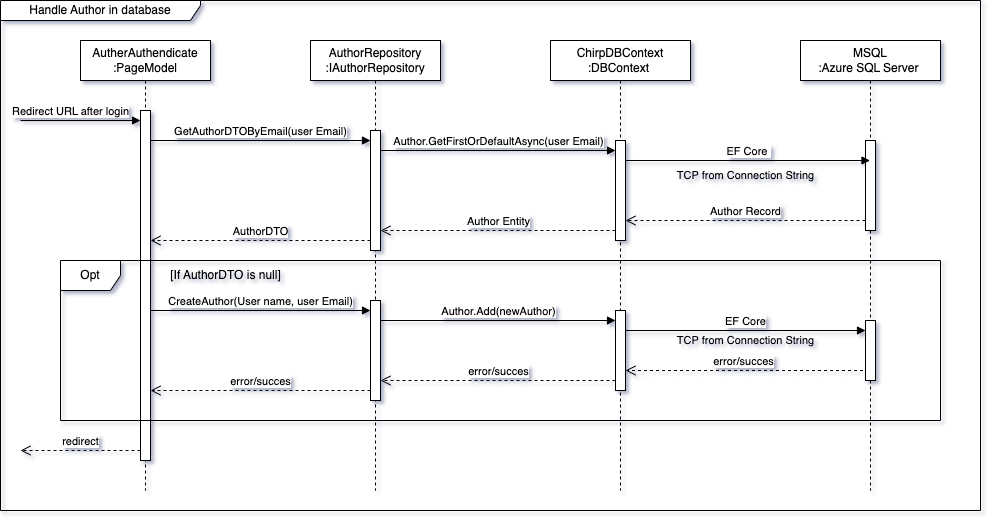

The diagram above was exported from draw.io. Its source (the exported page's mxGraphModel, read from the mxfile embedded in the PNG):
<mxGraphModel dx="995" dy="550" grid="1" gridSize="10" guides="1" tooltips="1" connect="1" arrows="1" fold="1" page="1" pageScale="1" pageWidth="827" pageHeight="1169" math="0" shadow="0">
  <root>
    <mxCell id="0" />
    <mxCell id="1" parent="0" />
    <mxCell id="cTqbEWv_qDrDUvfU7jWR-1" value="ChirpDBContext&lt;br&gt;:DBContext&amp;nbsp;" style="shape=umlLifeline;perimeter=lifelinePerimeter;whiteSpace=wrap;html=1;container=1;dropTarget=0;collapsible=0;recursiveResize=0;outlineConnect=0;portConstraint=eastwest;newEdgeStyle={&quot;curved&quot;:0,&quot;rounded&quot;:0};" vertex="1" parent="1">
      <mxGeometry x="570" y="80" width="140" height="450" as="geometry" />
    </mxCell>
    <mxCell id="cTqbEWv_qDrDUvfU7jWR-2" value="" style="html=1;points=[[0,0,0,0,5],[0,1,0,0,-5],[1,0,0,0,5],[1,1,0,0,-5]];perimeter=orthogonalPerimeter;outlineConnect=0;targetShapes=umlLifeline;portConstraint=eastwest;newEdgeStyle={&quot;curved&quot;:0,&quot;rounded&quot;:0};" vertex="1" parent="cTqbEWv_qDrDUvfU7jWR-1">
      <mxGeometry x="65" y="100" width="10" height="100" as="geometry" />
    </mxCell>
    <mxCell id="cTqbEWv_qDrDUvfU7jWR-3" value="AuthorRepository&lt;br&gt;:IAuthorRepository" style="shape=umlLifeline;perimeter=lifelinePerimeter;whiteSpace=wrap;html=1;container=1;dropTarget=0;collapsible=0;recursiveResize=0;outlineConnect=0;portConstraint=eastwest;newEdgeStyle={&quot;curved&quot;:0,&quot;rounded&quot;:0};" vertex="1" parent="1">
      <mxGeometry x="330" y="80" width="130" height="450" as="geometry" />
    </mxCell>
    <mxCell id="cTqbEWv_qDrDUvfU7jWR-4" value="" style="html=1;points=[[0,0,0,0,5],[0,1,0,0,-5],[1,0,0,0,5],[1,1,0,0,-5]];perimeter=orthogonalPerimeter;outlineConnect=0;targetShapes=umlLifeline;portConstraint=eastwest;newEdgeStyle={&quot;curved&quot;:0,&quot;rounded&quot;:0};" vertex="1" parent="cTqbEWv_qDrDUvfU7jWR-3">
      <mxGeometry x="60" y="90" width="10" height="120" as="geometry" />
    </mxCell>
    <mxCell id="cTqbEWv_qDrDUvfU7jWR-5" value="" style="html=1;points=[[0,0,0,0,5],[0,1,0,0,-5],[1,0,0,0,5],[1,1,0,0,-5]];perimeter=orthogonalPerimeter;outlineConnect=0;targetShapes=umlLifeline;portConstraint=eastwest;newEdgeStyle={&quot;curved&quot;:0,&quot;rounded&quot;:0};" vertex="1" parent="cTqbEWv_qDrDUvfU7jWR-3">
      <mxGeometry x="60" y="260" width="10" height="100" as="geometry" />
    </mxCell>
    <mxCell id="cTqbEWv_qDrDUvfU7jWR-6" value="AutherAuthendicate&lt;br&gt;:PageModel" style="shape=umlLifeline;perimeter=lifelinePerimeter;whiteSpace=wrap;html=1;container=1;dropTarget=0;collapsible=0;recursiveResize=0;outlineConnect=0;portConstraint=eastwest;newEdgeStyle={&quot;curved&quot;:0,&quot;rounded&quot;:0};" vertex="1" parent="1">
      <mxGeometry x="100" y="80" width="130" height="450" as="geometry" />
    </mxCell>
    <mxCell id="cTqbEWv_qDrDUvfU7jWR-7" value="" style="html=1;points=[[0,0,0,0,5],[0,1,0,0,-5],[1,0,0,0,5],[1,1,0,0,-5]];perimeter=orthogonalPerimeter;outlineConnect=0;targetShapes=umlLifeline;portConstraint=eastwest;newEdgeStyle={&quot;curved&quot;:0,&quot;rounded&quot;:0};" vertex="1" parent="cTqbEWv_qDrDUvfU7jWR-6">
      <mxGeometry x="60" y="70" width="10" height="350" as="geometry" />
    </mxCell>
    <mxCell id="cTqbEWv_qDrDUvfU7jWR-8" value="Redirect URL after login" style="html=1;verticalAlign=bottom;endArrow=block;curved=0;rounded=0;" edge="1" parent="1" target="cTqbEWv_qDrDUvfU7jWR-7">
      <mxGeometry x="-0.1667" width="80" relative="1" as="geometry">
        <mxPoint x="40" y="160" as="sourcePoint" />
        <mxPoint x="140" y="160" as="targetPoint" />
        <mxPoint as="offset" />
      </mxGeometry>
    </mxCell>
    <mxCell id="cTqbEWv_qDrDUvfU7jWR-9" value="GetAuthorDTOByEmail(user Email)" style="html=1;verticalAlign=bottom;endArrow=block;curved=0;rounded=0;" edge="1" parent="1" target="cTqbEWv_qDrDUvfU7jWR-4">
      <mxGeometry width="80" relative="1" as="geometry">
        <mxPoint x="170" y="180" as="sourcePoint" />
        <mxPoint x="360" y="180" as="targetPoint" />
      </mxGeometry>
    </mxCell>
    <mxCell id="cTqbEWv_qDrDUvfU7jWR-10" value="Author.GetFirstOrDefaultAsync(user Email)" style="html=1;verticalAlign=bottom;endArrow=block;curved=0;rounded=0;" edge="1" parent="1" target="cTqbEWv_qDrDUvfU7jWR-2">
      <mxGeometry width="80" relative="1" as="geometry">
        <mxPoint x="400" y="190" as="sourcePoint" />
        <mxPoint x="600" y="190" as="targetPoint" />
      </mxGeometry>
    </mxCell>
    <mxCell id="cTqbEWv_qDrDUvfU7jWR-11" value="Author Entity" style="html=1;verticalAlign=bottom;endArrow=open;dashed=1;endSize=8;curved=0;rounded=0;" edge="1" parent="1" source="cTqbEWv_qDrDUvfU7jWR-2" target="cTqbEWv_qDrDUvfU7jWR-4">
      <mxGeometry relative="1" as="geometry">
        <mxPoint x="630" y="240" as="sourcePoint" />
        <mxPoint x="550" y="240" as="targetPoint" />
        <Array as="points">
          <mxPoint x="610" y="270" />
        </Array>
      </mxGeometry>
    </mxCell>
    <mxCell id="cTqbEWv_qDrDUvfU7jWR-12" value="&lt;font style=&quot;font-size: 11px;&quot;&gt;TCP from Connection String&lt;/font&gt;" style="text;html=1;align=center;verticalAlign=middle;resizable=0;points=[];autosize=1;strokeColor=none;fillColor=none;" vertex="1" parent="1">
      <mxGeometry x="685" y="200" width="160" height="30" as="geometry" />
    </mxCell>
    <mxCell id="cTqbEWv_qDrDUvfU7jWR-13" value="AuthorDTO" style="html=1;verticalAlign=bottom;endArrow=open;dashed=1;endSize=8;curved=0;rounded=0;" edge="1" parent="1" target="cTqbEWv_qDrDUvfU7jWR-7">
      <mxGeometry relative="1" as="geometry">
        <mxPoint x="390" y="280" as="sourcePoint" />
        <mxPoint x="310" y="280" as="targetPoint" />
      </mxGeometry>
    </mxCell>
    <mxCell id="cTqbEWv_qDrDUvfU7jWR-14" value="Opt" style="shape=umlFrame;whiteSpace=wrap;html=1;pointerEvents=0;" vertex="1" parent="1">
      <mxGeometry x="80" y="300" width="880" height="160" as="geometry" />
    </mxCell>
    <mxCell id="cTqbEWv_qDrDUvfU7jWR-15" value="CreateAuthor(User name, user Email)" style="html=1;verticalAlign=bottom;endArrow=block;curved=0;rounded=0;" edge="1" parent="1" target="cTqbEWv_qDrDUvfU7jWR-5">
      <mxGeometry width="80" relative="1" as="geometry">
        <mxPoint x="170" y="350" as="sourcePoint" />
        <mxPoint x="250" y="350" as="targetPoint" />
      </mxGeometry>
    </mxCell>
    <mxCell id="cTqbEWv_qDrDUvfU7jWR-16" value="[If AuthorDTO is null]" style="text;html=1;align=center;verticalAlign=middle;resizable=0;points=[];autosize=1;strokeColor=none;fillColor=none;" vertex="1" parent="1">
      <mxGeometry x="180" y="300" width="130" height="30" as="geometry" />
    </mxCell>
    <mxCell id="cTqbEWv_qDrDUvfU7jWR-17" value="" style="html=1;points=[[0,0,0,0,5],[0,1,0,0,-5],[1,0,0,0,5],[1,1,0,0,-5]];perimeter=orthogonalPerimeter;outlineConnect=0;targetShapes=umlLifeline;portConstraint=eastwest;newEdgeStyle={&quot;curved&quot;:0,&quot;rounded&quot;:0};" vertex="1" parent="1">
      <mxGeometry x="635" y="350" width="10" height="80" as="geometry" />
    </mxCell>
    <mxCell id="cTqbEWv_qDrDUvfU7jWR-18" value="Author.Add(newAuthor)" style="html=1;verticalAlign=bottom;endArrow=block;curved=0;rounded=0;" edge="1" parent="1">
      <mxGeometry x="0.0024" width="80" relative="1" as="geometry">
        <mxPoint x="400" y="360" as="sourcePoint" />
        <mxPoint x="635" y="360" as="targetPoint" />
        <mxPoint as="offset" />
      </mxGeometry>
    </mxCell>
    <mxCell id="cTqbEWv_qDrDUvfU7jWR-19" value="redirect" style="html=1;verticalAlign=bottom;endArrow=open;dashed=1;endSize=8;curved=0;rounded=0;" edge="1" parent="1">
      <mxGeometry relative="1" as="geometry">
        <mxPoint x="160" y="490" as="sourcePoint" />
        <mxPoint x="40" y="490" as="targetPoint" />
      </mxGeometry>
    </mxCell>
    <mxCell id="cTqbEWv_qDrDUvfU7jWR-20" value="error/succes" style="html=1;verticalAlign=bottom;endArrow=open;dashed=1;endSize=8;curved=0;rounded=0;" edge="1" parent="1">
      <mxGeometry relative="1" as="geometry">
        <mxPoint x="635" y="420" as="sourcePoint" />
        <mxPoint x="400" y="420" as="targetPoint" />
      </mxGeometry>
    </mxCell>
    <mxCell id="cTqbEWv_qDrDUvfU7jWR-21" value="error/succes" style="html=1;verticalAlign=bottom;endArrow=open;dashed=1;endSize=8;curved=0;rounded=0;" edge="1" parent="1" target="cTqbEWv_qDrDUvfU7jWR-7">
      <mxGeometry relative="1" as="geometry">
        <mxPoint x="390" y="430" as="sourcePoint" />
        <mxPoint x="310" y="430" as="targetPoint" />
      </mxGeometry>
    </mxCell>
    <mxCell id="kBE7TYn8LJ0h3fG5wnab-1" value="Handle Author in database" style="shape=umlFrame;whiteSpace=wrap;html=1;pointerEvents=0;width=200;height=20;" vertex="1" parent="1">
      <mxGeometry x="20" y="40" width="980" height="510" as="geometry" />
    </mxCell>
    <mxCell id="APWvSawLg0rZ_gb71rhq-1" value="MSQL&lt;br&gt;:Azure SQL Server&amp;nbsp;" style="shape=umlLifeline;perimeter=lifelinePerimeter;whiteSpace=wrap;html=1;container=1;dropTarget=0;collapsible=0;recursiveResize=0;outlineConnect=0;portConstraint=eastwest;newEdgeStyle={&quot;curved&quot;:0,&quot;rounded&quot;:0};" vertex="1" parent="1">
      <mxGeometry x="820" y="80" width="140" height="450" as="geometry" />
    </mxCell>
    <mxCell id="APWvSawLg0rZ_gb71rhq-2" value="" style="html=1;points=[[0,0,0,0,5],[0,1,0,0,-5],[1,0,0,0,5],[1,1,0,0,-5]];perimeter=orthogonalPerimeter;outlineConnect=0;targetShapes=umlLifeline;portConstraint=eastwest;newEdgeStyle={&quot;curved&quot;:0,&quot;rounded&quot;:0};" vertex="1" parent="APWvSawLg0rZ_gb71rhq-1">
      <mxGeometry x="65" y="100" width="10" height="90" as="geometry" />
    </mxCell>
    <mxCell id="APWvSawLg0rZ_gb71rhq-6" value="" style="html=1;points=[[0,0,0,0,5],[0,1,0,0,-5],[1,0,0,0,5],[1,1,0,0,-5]];perimeter=orthogonalPerimeter;outlineConnect=0;targetShapes=umlLifeline;portConstraint=eastwest;newEdgeStyle={&quot;curved&quot;:0,&quot;rounded&quot;:0};" vertex="1" parent="APWvSawLg0rZ_gb71rhq-1">
      <mxGeometry x="65" y="280" width="10" height="60" as="geometry" />
    </mxCell>
    <mxCell id="APWvSawLg0rZ_gb71rhq-4" value="Author Record" style="html=1;verticalAlign=bottom;endArrow=open;dashed=1;endSize=8;curved=0;rounded=0;" edge="1" parent="1">
      <mxGeometry relative="1" as="geometry">
        <mxPoint x="885" y="260" as="sourcePoint" />
        <mxPoint x="645" y="260" as="targetPoint" />
        <mxPoint as="offset" />
      </mxGeometry>
    </mxCell>
    <mxCell id="APWvSawLg0rZ_gb71rhq-5" value="EF Core&amp;nbsp;" style="html=1;verticalAlign=bottom;endArrow=block;curved=0;rounded=0;" edge="1" parent="1" target="APWvSawLg0rZ_gb71rhq-1">
      <mxGeometry width="80" relative="1" as="geometry">
        <mxPoint x="645" y="200" as="sourcePoint" />
        <mxPoint x="725" y="200" as="targetPoint" />
      </mxGeometry>
    </mxCell>
    <mxCell id="APWvSawLg0rZ_gb71rhq-7" value="EF Core" style="html=1;verticalAlign=bottom;endArrow=block;curved=0;rounded=0;" edge="1" parent="1" target="APWvSawLg0rZ_gb71rhq-6">
      <mxGeometry x="0.0024" width="80" relative="1" as="geometry">
        <mxPoint x="645" y="370" as="sourcePoint" />
        <mxPoint x="880" y="370" as="targetPoint" />
        <mxPoint as="offset" />
      </mxGeometry>
    </mxCell>
    <mxCell id="APWvSawLg0rZ_gb71rhq-8" value="error/succes" style="html=1;verticalAlign=bottom;endArrow=open;dashed=1;endSize=8;curved=0;rounded=0;" edge="1" parent="1" target="cTqbEWv_qDrDUvfU7jWR-17">
      <mxGeometry relative="1" as="geometry">
        <mxPoint x="882.5" y="410" as="sourcePoint" />
        <mxPoint x="647.5" y="410" as="targetPoint" />
      </mxGeometry>
    </mxCell>
    <mxCell id="APWvSawLg0rZ_gb71rhq-9" value="&lt;font style=&quot;font-size: 11px;&quot;&gt;TCP from Connection String&lt;/font&gt;" style="text;html=1;align=center;verticalAlign=middle;resizable=0;points=[];autosize=1;strokeColor=none;fillColor=none;" vertex="1" parent="1">
      <mxGeometry x="685" y="365" width="160" height="30" as="geometry" />
    </mxCell>
  </root>
</mxGraphModel>